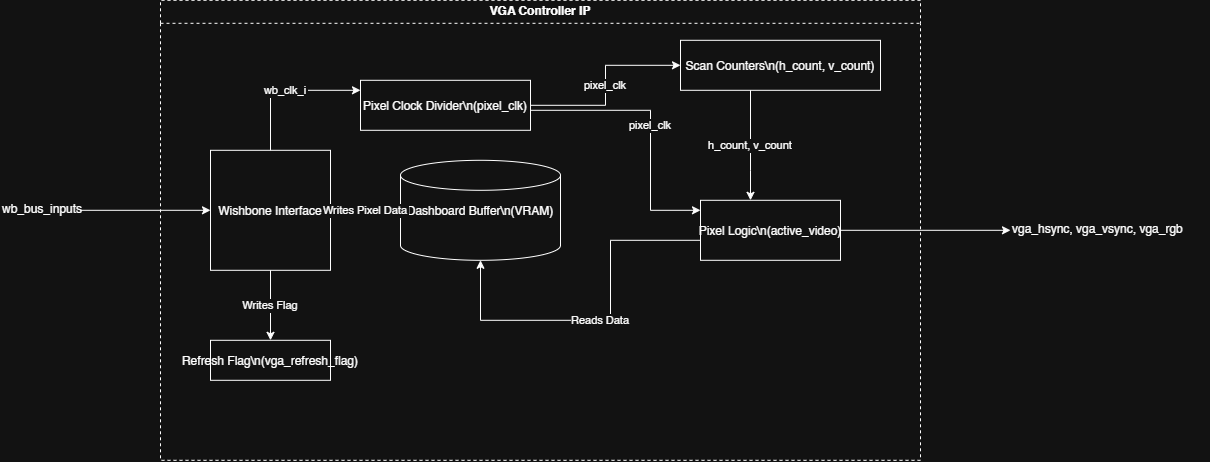

The diagram above was exported from draw.io. Its source (the exported page's mxGraphModel, read from the mxfile embedded in the PNG):
<mxGraphModel dx="1288" dy="703" grid="1" gridSize="10" guides="1" tooltips="1" connect="1" arrows="1" fold="1" page="1" pageScale="1" pageWidth="1169" pageHeight="827" math="0" shadow="0">
  <root>
    <mxCell id="0" />
    <mxCell id="1" parent="0" />
    <mxCell id="v_box" parent="1" style="swimlane;whiteSpace=wrap;html=1;dashed=1;" value="VGA Controller IP" vertex="1">
      <mxGeometry height="460" width="760" x="200" y="100" as="geometry" />
    </mxCell>
    <mxCell id="v_wb" parent="v_box" style="rounded=0;" value="Wishbone Interface" vertex="1">
      <mxGeometry height="120" width="120" x="50" y="150" as="geometry" />
    </mxCell>
    <mxCell id="v_clk" parent="v_box" style="rounded=0;" value="Pixel Clock Divider\n(pixel_clk)" vertex="1">
      <mxGeometry height="50" width="170" x="200" y="80" as="geometry" />
    </mxCell>
    <mxCell id="v_buf" parent="v_box" style="shape=cylinder3;" value="Dashboard Buffer\n(VRAM)" vertex="1">
      <mxGeometry height="100" width="160" x="240" y="160" as="geometry" />
    </mxCell>
    <mxCell id="v_flag" parent="v_box" style="rounded=0;" value="Refresh Flag\n(vga_refresh_flag)" vertex="1">
      <mxGeometry height="40" width="120" x="50" y="340" as="geometry" />
    </mxCell>
    <mxCell id="v_scan" parent="v_box" style="rounded=0;" value="Scan Counters\n(h_count, v_count)" vertex="1">
      <mxGeometry height="50" width="200" x="520" y="40" as="geometry" />
    </mxCell>
    <mxCell id="v_log" parent="v_box" style="rounded=0;" value="Pixel Logic\n(active_video)" vertex="1">
      <mxGeometry height="60" width="140" x="540" y="200" as="geometry" />
    </mxCell>
    <mxCell id="ve_1" edge="1" parent="v_box" source="v_wb" target="v_buf" value="Writes Pixel Data">
      <mxGeometry relative="1" as="geometry" />
    </mxCell>
    <mxCell id="ve_2" edge="1" parent="v_box" source="v_wb" style="edgeStyle=orthogonalEdgeStyle;rounded=0;curved=0;" target="v_flag" value="Writes Flag">
      <mxGeometry relative="1" as="geometry" />
    </mxCell>
    <mxCell id="ve_3" edge="1" parent="v_box" source="v_wb" style="edgeStyle=orthogonalEdgeStyle;rounded=0;curved=0;" target="v_clk" value="wb_clk_i">
      <mxGeometry relative="1" as="geometry">
        <Array as="points">
          <mxPoint x="110" y="90" />
        </Array>
      </mxGeometry>
    </mxCell>
    <mxCell id="ve_4" edge="1" parent="v_box" source="v_clk" style="edgeStyle=orthogonalEdgeStyle;rounded=0;curved=0;" target="v_scan" value="pixel_clk">
      <mxGeometry relative="1" as="geometry" />
    </mxCell>
    <mxCell id="ve_5" edge="1" parent="v_box" source="v_clk" style="edgeStyle=orthogonalEdgeStyle;rounded=0;curved=0;" target="v_log" value="pixel_clk">
      <mxGeometry relative="1" as="geometry">
        <Array as="points">
          <mxPoint x="490" y="110" />
          <mxPoint x="490" y="210" />
        </Array>
      </mxGeometry>
    </mxCell>
    <mxCell id="ve_6" edge="1" parent="v_box" source="v_scan" style="rounded=0;edgeStyle=orthogonalEdgeStyle;" target="v_log" value="h_count, v_count">
      <mxGeometry relative="1" as="geometry">
        <Array as="points">
          <mxPoint x="590" y="170" />
          <mxPoint x="590" y="170" />
        </Array>
      </mxGeometry>
    </mxCell>
    <mxCell id="ve_7" edge="1" parent="v_box" source="v_log" style="edgeStyle=orthogonalEdgeStyle;rounded=0;curved=0;" target="v_buf" value="Reads Data">
      <mxGeometry relative="1" as="geometry">
        <Array as="points">
          <mxPoint x="450" y="240" />
          <mxPoint x="450" y="320" />
          <mxPoint x="320" y="320" />
        </Array>
      </mxGeometry>
    </mxCell>
    <mxCell id="vi_1" parent="1" style="text;" value="wb_bus_inputs" vertex="1">
      <mxGeometry height="30" width="80" x="40" y="295" as="geometry" />
    </mxCell>
    <mxCell id="ve_e1" edge="1" parent="1" source="vi_1" target="v_wb">
      <mxGeometry relative="1" as="geometry" />
    </mxCell>
    <mxCell id="vo_1" parent="1" style="text;" value="vga_hsync, vga_vsync, vga_rgb" vertex="1">
      <mxGeometry height="30" width="200" x="1050" y="315" as="geometry" />
    </mxCell>
    <mxCell id="ve_o1" edge="1" parent="1" source="v_log" style="edgeStyle=orthogonalEdgeStyle;rounded=0;curved=0;" target="vo_1">
      <mxGeometry relative="1" as="geometry" />
    </mxCell>
  </root>
</mxGraphModel>